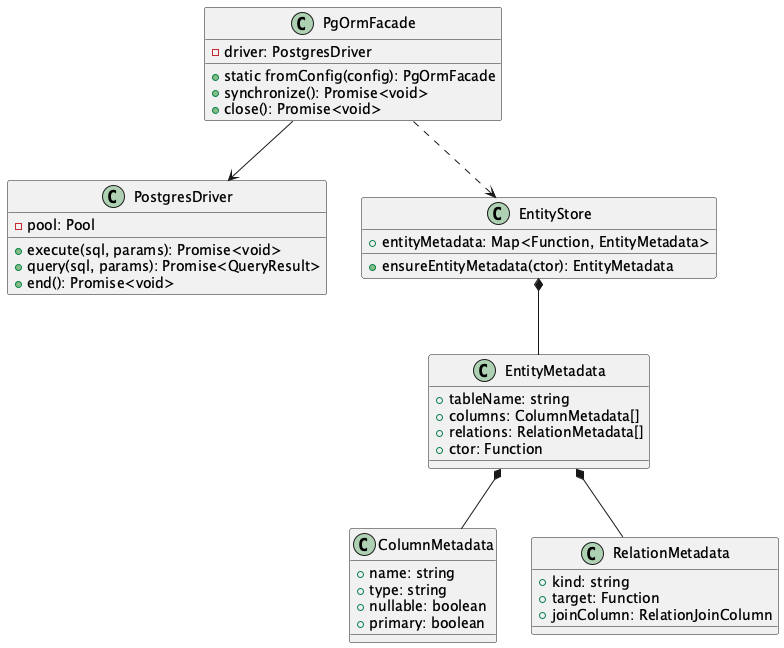

The diagram above was rendered by PlantUML. Its source (embedded in the PNG):
@startuml
class PgOrmFacade {
    - driver: PostgresDriver
    + static fromConfig(config): PgOrmFacade
    + synchronize(): Promise<void>
    + close(): Promise<void>
}

class PostgresDriver {
    - pool: Pool
    + execute(sql, params): Promise<void>
    + query(sql, params): Promise<QueryResult>
    + end(): Promise<void>
}

class EntityMetadata {
    + tableName: string
    + columns: ColumnMetadata[]
    + relations: RelationMetadata[]
    + ctor: Function
}

class ColumnMetadata {
    + name: string
    + type: string
    + nullable: boolean
    + primary: boolean
}

class RelationMetadata {
    + kind: string
    + target: Function
    + joinColumn: RelationJoinColumn
}

class EntityStore {
    + entityMetadata: Map<Function, EntityMetadata>
    + ensureEntityMetadata(ctor): EntityMetadata
}

PgOrmFacade --> PostgresDriver
PgOrmFacade ..> EntityStore
EntityStore *-- EntityMetadata
EntityMetadata *-- ColumnMetadata
EntityMetadata *-- RelationMetadata
@enduml